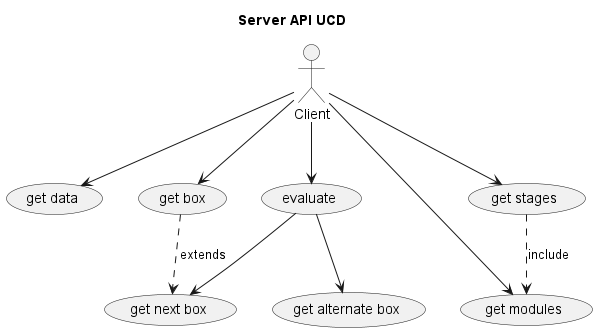

The diagram above was rendered by PlantUML. Its source (embedded in the PNG):
@startuml

title Server API UCD

actor Client

Client --> (get data)
Client --> (get box)
(get box) ..> (get next box) : extends
Client --> (evaluate)
(evaluate) --> (get alternate box)
(evaluate) --> (get next box)
Client --> (get modules)
Client --> (get stages)
(get stages) ..> (get modules) : include

@enduml